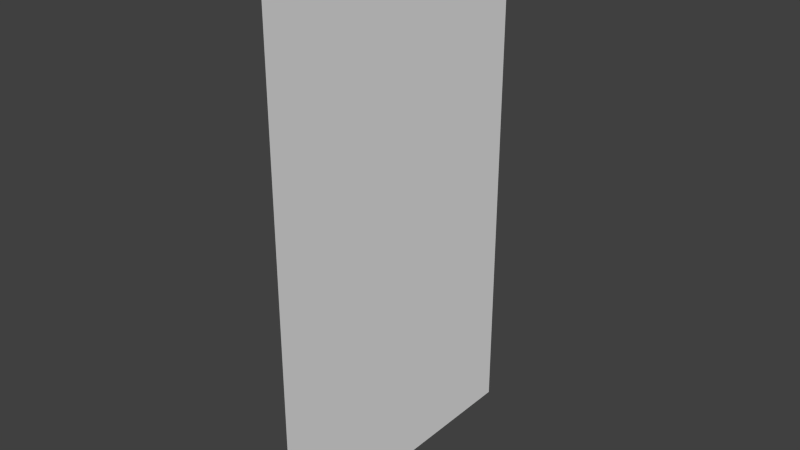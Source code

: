 # Source: ship_2d.blend  (saved by Blender 2.70.0; exported with 4.5.12 LTS)
import bpy
from mathutils import Matrix  # noqa: F401  (used for matrix-valued properties, if any)

bpy.ops.wm.read_factory_settings(use_empty=True)
scene = bpy.context.scene
scene.name = 'Scene'

# ---- collections
col_collection_1 = bpy.data.collections.new('Collection 1'); scene.collection.children.link(col_collection_1)

# ---- materials (node trees are filled in below, after node groups)
mat_mat_2d = bpy.data.materials.new('mat_2d')
mat_mat_2d.alpha_threshold = 0.0
mat_mat_2d.use_transparent_shadow = False
mat_mat_2d.roughness = 0.5

# ---- material node trees

# ---- world
world_world = bpy.data.worlds.new('World'); scene.world = world_world
world_world.color = (0.05088, 0.05088, 0.05088)
world_world.use_sun_shadow = False
world_world.sun_shadow_jitter_overblur = 0.0
world_world.cycles.sampling_method = 'MANUAL'
world_world.cycles.sample_map_resolution = 256
world_world.light_settings.ao_factor = 0.5

# ---- meshes
me_plane = bpy.data.meshes.new('Plane')
me_plane.from_pydata([(-2.466e-05, -15.53, 51.39), (2.466e-05, -15.53, -2.818), (-2.466e-05, 15.53, 51.39), (2.466e-05, 15.53, -2.818)], [], [(0, 1, 3, 2)])
_uv = me_plane.uv_layers.new(name='UVMap')
_uv.uv.foreach_set('vector', [0.3377, 1.0, 0.3377, 1.49e-07, 0.6623, 0.0, 0.6623, 1.0])
me_plane.materials.append(mat_mat_2d)
me_plane.use_remesh_preserve_volume = False
me_plane.use_remesh_preserve_attributes = False
me_plane.use_mirror_vertex_groups = False
me_plane.update()

# ---- objects
ob_plane = bpy.data.objects.new('Plane', me_plane)

# ---- transforms, parenting, visibility, modifiers, constraints
ob_plane.location = (0.0, 0.0, 0.0)
ob_plane.lineart.crease_threshold = 0.0

# ---- collection membership
col_collection_1.objects.link(ob_plane)

# ---- scene / render settings (as saved in the file)
scene.frame_start = 1; scene.frame_end = 250; scene.frame_set(1)
scene.render.engine = 'BLENDER_EEVEE_NEXT'
scene.render.resolution_x = 1280
scene.render.resolution_y = 720
scene.render.dither_intensity = 0.0
scene.render.film_transparent = True
scene.cycles.use_denoising = False
scene.cycles.samples = 10
scene.cycles.sampling_pattern = 'TABULATED_SOBOL'
scene.cycles.light_sampling_threshold = 0.0
scene.cycles.use_adaptive_sampling = False
scene.cycles.use_light_tree = False
scene.cycles.blur_glossy = 0.0
scene.cycles.volume_bounces = 1
scene.cycles.pixel_filter_type = 'GAUSSIAN'
scene.cycles.sample_clamp_indirect = 0.0
scene.view_settings.view_transform = 'Standard'
bpy.context.view_layer.update()

# ---- added for rendering (the .blend has no active camera and no usable light): camera, sun
cam_auto = bpy.data.cameras.new('AutoCamera')
cam_auto.lens = 50.0
cam_auto.sensor_width = 36.0
cam_auto.clip_end = 1014.42
ob_auto_camera = bpy.data.objects.new('AutoCamera', cam_auto)
scene.collection.objects.link(ob_auto_camera)
ob_auto_camera.location = (57.8022, -69.3626, 70.5268)
ob_auto_camera.rotation_euler = (1.09748, -7.21219e-08, 0.694738)
scene.camera = ob_auto_camera
light_auto_sun = bpy.data.lights.new('AutoSun', 'SUN')
light_auto_sun.energy = 3.0
light_auto_sun.angle = 0.0523599
ob_auto_sun = bpy.data.objects.new('AutoSun', light_auto_sun)
scene.collection.objects.link(ob_auto_sun)
ob_auto_sun.rotation_euler = (0.872665, 0.174533, 0.523599)
bpy.context.view_layer.update()
